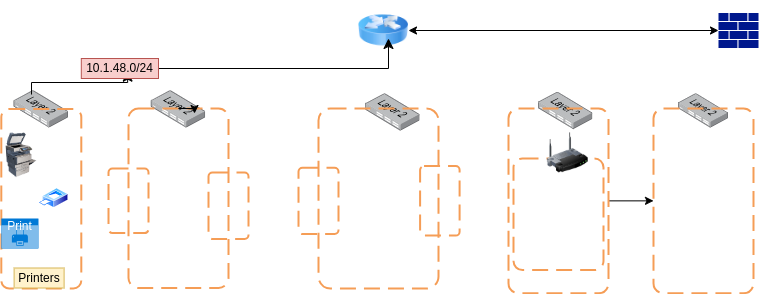

The diagram above was exported from draw.io. Its source (the exported page's mxGraphModel, read from the mxfile embedded in the PNG):
<mxGraphModel dx="878" dy="449" grid="1" gridSize="10" guides="1" tooltips="1" connect="1" arrows="1" fold="1" page="1" pageScale="1" pageWidth="850" pageHeight="1100" math="0" shadow="0">
  <root>
    <mxCell id="0" />
    <mxCell id="1" parent="0" />
    <mxCell id="nbm-iL0owOvE1ClXrc36-1" value="" style="sketch=0;aspect=fixed;pointerEvents=1;shadow=0;dashed=0;html=1;strokeColor=none;labelPosition=center;verticalLabelPosition=bottom;verticalAlign=top;align=center;fillColor=#00188D;shape=mxgraph.mscae.enterprise.firewall" vertex="1" parent="1">
      <mxGeometry x="760" y="84.39999999999999" width="40" height="35.2" as="geometry" />
    </mxCell>
    <mxCell id="nbm-iL0owOvE1ClXrc36-2" value="" style="image;html=1;image=img/lib/clip_art/networking/Router_Icon_128x128.png" vertex="1" parent="1">
      <mxGeometry x="400" y="72" width="50" height="60" as="geometry" />
    </mxCell>
    <mxCell id="nbm-iL0owOvE1ClXrc36-4" value="" style="endArrow=classic;startArrow=classic;html=1;rounded=0;entryX=0;entryY=0.5;entryDx=0;entryDy=0;entryPerimeter=0;" edge="1" parent="1" source="nbm-iL0owOvE1ClXrc36-2" target="nbm-iL0owOvE1ClXrc36-1">
      <mxGeometry width="50" height="50" relative="1" as="geometry">
        <mxPoint x="600" y="110" as="sourcePoint" />
        <mxPoint x="650" y="60" as="targetPoint" />
        <Array as="points" />
      </mxGeometry>
    </mxCell>
    <mxCell id="nbm-iL0owOvE1ClXrc36-5" value="" style="image;points=[];aspect=fixed;html=1;align=center;shadow=0;dashed=0;image=img/lib/allied_telesis/switch/Switch_24_port_L2.svg;" vertex="1" parent="1">
      <mxGeometry x="720" y="165.22" width="50" height="34.28" as="geometry" />
    </mxCell>
    <mxCell id="nbm-iL0owOvE1ClXrc36-6" value="" style="image;points=[];aspect=fixed;html=1;align=center;shadow=0;dashed=0;image=img/lib/allied_telesis/switch/Switch_24_port_L2.svg;" vertex="1" parent="1">
      <mxGeometry x="580" y="163.71" width="54.4" height="37.29" as="geometry" />
    </mxCell>
    <mxCell id="nbm-iL0owOvE1ClXrc36-7" value="" style="image;points=[];aspect=fixed;html=1;align=center;shadow=0;dashed=0;image=img/lib/allied_telesis/switch/Switch_24_port_L2.svg;" vertex="1" parent="1">
      <mxGeometry x="407.2" y="165.21999999999997" width="54.4" height="37.29" as="geometry" />
    </mxCell>
    <mxCell id="nbm-iL0owOvE1ClXrc36-8" value="" style="image;points=[];aspect=fixed;html=1;align=center;shadow=0;dashed=0;image=img/lib/allied_telesis/switch/Switch_24_port_L2.svg;" vertex="1" parent="1">
      <mxGeometry x="192.8" y="162.21" width="54.4" height="37.29" as="geometry" />
    </mxCell>
    <mxCell id="nbm-iL0owOvE1ClXrc36-9" value="" style="image;points=[];aspect=fixed;html=1;align=center;shadow=0;dashed=0;image=img/lib/allied_telesis/switch/Switch_24_port_L2.svg;" vertex="1" parent="1">
      <mxGeometry x="55.599999999999994" y="162.21" width="54.4" height="37.29" as="geometry" />
    </mxCell>
    <mxCell id="nbm-iL0owOvE1ClXrc36-10" value="" style="rounded=1;arcSize=10;dashed=1;strokeColor=#F59D56;fillColor=none;gradientColor=none;dashPattern=8 4;strokeWidth=2;" vertex="1" parent="1">
      <mxGeometry x="42.8" y="180.5" width="80" height="179.5" as="geometry" />
    </mxCell>
    <mxCell id="nbm-iL0owOvE1ClXrc36-11" value="" style="rounded=1;arcSize=10;dashed=1;strokeColor=#F59D56;fillColor=none;gradientColor=none;dashPattern=8 4;strokeWidth=2;" vertex="1" parent="1">
      <mxGeometry x="170" y="180" width="100" height="179.5" as="geometry" />
    </mxCell>
    <mxCell id="nbm-iL0owOvE1ClXrc36-12" style="edgeStyle=orthogonalEdgeStyle;rounded=0;orthogonalLoop=1;jettySize=auto;html=1;exitX=0.5;exitY=0;exitDx=0;exitDy=0;entryX=0.66;entryY=0.028;entryDx=0;entryDy=0;entryPerimeter=0;" edge="1" parent="1" source="nbm-iL0owOvE1ClXrc36-11" target="nbm-iL0owOvE1ClXrc36-11">
      <mxGeometry relative="1" as="geometry" />
    </mxCell>
    <mxCell id="nbm-iL0owOvE1ClXrc36-13" value="" style="rounded=1;arcSize=10;dashed=1;strokeColor=#F59D56;fillColor=none;gradientColor=none;dashPattern=8 4;strokeWidth=2;" vertex="1" parent="1">
      <mxGeometry x="360" y="180" width="120" height="180" as="geometry" />
    </mxCell>
    <mxCell id="nbm-iL0owOvE1ClXrc36-16" value="" style="edgeStyle=orthogonalEdgeStyle;rounded=0;orthogonalLoop=1;jettySize=auto;html=1;" edge="1" parent="1" source="nbm-iL0owOvE1ClXrc36-14" target="nbm-iL0owOvE1ClXrc36-15">
      <mxGeometry relative="1" as="geometry" />
    </mxCell>
    <mxCell id="nbm-iL0owOvE1ClXrc36-14" value="" style="rounded=1;arcSize=10;dashed=1;strokeColor=#F59D56;fillColor=none;gradientColor=none;dashPattern=8 4;strokeWidth=2;" vertex="1" parent="1">
      <mxGeometry x="550" y="180" width="100" height="184.72" as="geometry" />
    </mxCell>
    <mxCell id="nbm-iL0owOvE1ClXrc36-15" value="" style="rounded=1;arcSize=10;dashed=1;strokeColor=#F59D56;fillColor=none;gradientColor=none;dashPattern=8 4;strokeWidth=2;" vertex="1" parent="1">
      <mxGeometry x="695" y="180.00000000000003" width="100" height="184.72" as="geometry" />
    </mxCell>
    <mxCell id="nbm-iL0owOvE1ClXrc36-17" value="" style="rounded=1;arcSize=10;dashed=1;strokeColor=light-dark(#F59D56,#3333FF);fillColor=none;gradientColor=none;dashPattern=8 4;strokeWidth=2;" vertex="1" parent="1">
      <mxGeometry x="150" y="240.11" width="40" height="64.5" as="geometry" />
    </mxCell>
    <mxCell id="nbm-iL0owOvE1ClXrc36-18" value="" style="rounded=1;arcSize=10;dashed=1;strokeColor=light-dark(#F59D56,#3333FF);fillColor=none;gradientColor=none;dashPattern=8 4;strokeWidth=2;" vertex="1" parent="1">
      <mxGeometry x="250" y="244.06" width="40" height="66.38" as="geometry" />
    </mxCell>
    <mxCell id="nbm-iL0owOvE1ClXrc36-19" value="" style="rounded=1;arcSize=10;dashed=1;strokeColor=light-dark(#F59D56,#FF3333);fillColor=none;gradientColor=none;dashPattern=8 4;strokeWidth=2;" vertex="1" parent="1">
      <mxGeometry x="340" y="239.17000000000002" width="40" height="66.38" as="geometry" />
    </mxCell>
    <mxCell id="nbm-iL0owOvE1ClXrc36-22" value="" style="rounded=1;arcSize=10;dashed=1;strokeColor=light-dark(#F59D56,#FF3333);fillColor=none;gradientColor=none;dashPattern=8 4;strokeWidth=2;" vertex="1" parent="1">
      <mxGeometry x="461.6" y="237.60999999999999" width="39.5" height="69.5" as="geometry" />
    </mxCell>
    <mxCell id="nbm-iL0owOvE1ClXrc36-23" value="" style="rounded=1;arcSize=10;dashed=1;strokeColor=light-dark(#F59D56,#33FF33);fillColor=none;gradientColor=none;dashPattern=8 4;strokeWidth=2;" vertex="1" parent="1">
      <mxGeometry x="555" y="230" width="90" height="111.56" as="geometry" />
    </mxCell>
    <mxCell id="nbm-iL0owOvE1ClXrc36-24" value="" style="image;html=1;image=img/lib/clip_art/networking/Wireless_Router_128x128.png" vertex="1" parent="1">
      <mxGeometry x="584.4" y="204.38" width="50" height="40" as="geometry" />
    </mxCell>
    <mxCell id="nbm-iL0owOvE1ClXrc36-25" value="" style="image;html=1;image=img/lib/clip_art/computers/Printer_Commercial_128x128.png" vertex="1" parent="1">
      <mxGeometry x="42.80000000000001" y="204.38" width="40" height="44.72" as="geometry" />
    </mxCell>
    <mxCell id="nbm-iL0owOvE1ClXrc36-26" value="" style="image;aspect=fixed;perimeter=ellipsePerimeter;html=1;align=center;shadow=0;dashed=0;spacingTop=3;image=img/lib/active_directory/printer.svg;" vertex="1" parent="1">
      <mxGeometry x="80.00000000000001" y="259.84999999999997" width="30" height="19.8" as="geometry" />
    </mxCell>
    <mxCell id="nbm-iL0owOvE1ClXrc36-28" value="Print" style="html=1;whiteSpace=wrap;strokeColor=none;fillColor=#0079D6;labelPosition=center;verticalLabelPosition=middle;verticalAlign=top;align=center;fontSize=12;outlineConnect=0;spacingTop=-6;fontColor=#FFFFFF;sketch=0;shape=mxgraph.sitemap.print;" vertex="1" parent="1">
      <mxGeometry x="42.8" y="290" width="37.2" height="30" as="geometry" />
    </mxCell>
    <mxCell id="nbm-iL0owOvE1ClXrc36-29" value="Printers" style="text;html=1;strokeColor=#d6b656;fillColor=#fff2cc;align=center;verticalAlign=middle;whiteSpace=wrap;overflow=hidden;" vertex="1" parent="1">
      <mxGeometry x="55.60000000000002" y="339.5" width="50" height="20" as="geometry" />
    </mxCell>
    <mxCell id="nbm-iL0owOvE1ClXrc36-31" value="" style="edgeStyle=elbowEdgeStyle;elbow=vertical;endArrow=classic;html=1;curved=0;rounded=0;endSize=8;startSize=8;exitX=0.32;exitY=0.102;exitDx=0;exitDy=0;exitPerimeter=0;entryX=0.6;entryY=0.633;entryDx=0;entryDy=0;entryPerimeter=0;" edge="1" parent="1" source="nbm-iL0owOvE1ClXrc36-32" target="nbm-iL0owOvE1ClXrc36-2">
      <mxGeometry width="50" height="50" relative="1" as="geometry">
        <mxPoint x="80" y="120" as="sourcePoint" />
        <mxPoint x="370" y="70" as="targetPoint" />
        <Array as="points">
          <mxPoint x="230" y="140" />
        </Array>
      </mxGeometry>
    </mxCell>
    <mxCell id="nbm-iL0owOvE1ClXrc36-33" value="" style="edgeStyle=elbowEdgeStyle;elbow=vertical;endArrow=classic;html=1;curved=0;rounded=0;endSize=8;startSize=8;exitX=0.32;exitY=0.102;exitDx=0;exitDy=0;exitPerimeter=0;entryX=0.6;entryY=0.633;entryDx=0;entryDy=0;entryPerimeter=0;" edge="1" parent="1" source="nbm-iL0owOvE1ClXrc36-9" target="nbm-iL0owOvE1ClXrc36-32">
      <mxGeometry width="50" height="50" relative="1" as="geometry">
        <mxPoint x="73" y="166" as="sourcePoint" />
        <mxPoint x="430" y="110" as="targetPoint" />
        <Array as="points" />
      </mxGeometry>
    </mxCell>
    <mxCell id="nbm-iL0owOvE1ClXrc36-32" value="10.1.48.0/24" style="text;html=1;strokeColor=#b85450;fillColor=#f8cecc;align=center;verticalAlign=middle;whiteSpace=wrap;overflow=hidden;" vertex="1" parent="1">
      <mxGeometry x="122.8" y="130" width="77.2" height="20" as="geometry" />
    </mxCell>
  </root>
</mxGraphModel>